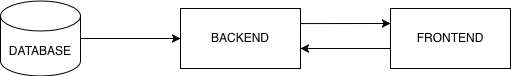

The diagram above was exported from draw.io. Its source (the exported page's mxGraphModel, read from the mxfile embedded in the PNG):
<mxGraphModel dx="883" dy="634" grid="1" gridSize="10" guides="1" tooltips="1" connect="1" arrows="1" fold="1" page="1" pageScale="1" pageWidth="850" pageHeight="1100" background="none" math="0" shadow="0">
  <root>
    <mxCell id="0" />
    <mxCell id="1" parent="0" />
    <mxCell id="Mq67bOXMYS4Tr1TtCjRr-7" edge="1" parent="1" source="Mq67bOXMYS4Tr1TtCjRr-1" style="edgeStyle=orthogonalEdgeStyle;rounded=0;orthogonalLoop=1;jettySize=auto;html=1;entryX=0;entryY=0.25;entryDx=0;entryDy=0;" target="Mq67bOXMYS4Tr1TtCjRr-2">
      <mxGeometry relative="1" as="geometry">
        <Array as="points">
          <mxPoint x="460" y="225" />
          <mxPoint x="460" y="225" />
        </Array>
      </mxGeometry>
    </mxCell>
    <mxCell id="Mq67bOXMYS4Tr1TtCjRr-1" parent="1" style="rounded=0;whiteSpace=wrap;html=1;" value="BACKEND" vertex="1">
      <mxGeometry height="60" width="120" x="320" y="210" as="geometry" />
    </mxCell>
    <mxCell id="Mq67bOXMYS4Tr1TtCjRr-8" edge="1" parent="1" source="Mq67bOXMYS4Tr1TtCjRr-2" style="edgeStyle=orthogonalEdgeStyle;rounded=0;orthogonalLoop=1;jettySize=auto;html=1;" target="Mq67bOXMYS4Tr1TtCjRr-1" value="">
      <mxGeometry relative="1" as="geometry">
        <Array as="points">
          <mxPoint x="490" y="250" />
          <mxPoint x="490" y="250" />
        </Array>
      </mxGeometry>
    </mxCell>
    <mxCell id="Mq67bOXMYS4Tr1TtCjRr-2" parent="1" style="rounded=0;whiteSpace=wrap;html=1;" value="FRONTEND" vertex="1">
      <mxGeometry height="60" width="120" x="530" y="210" as="geometry" />
    </mxCell>
    <mxCell id="Mq67bOXMYS4Tr1TtCjRr-6" edge="1" parent="1" source="Mq67bOXMYS4Tr1TtCjRr-4" style="edgeStyle=orthogonalEdgeStyle;rounded=0;orthogonalLoop=1;jettySize=auto;html=1;" target="Mq67bOXMYS4Tr1TtCjRr-1" value="">
      <mxGeometry relative="1" as="geometry" />
    </mxCell>
    <mxCell id="Mq67bOXMYS4Tr1TtCjRr-4" parent="1" style="shape=cylinder3;whiteSpace=wrap;html=1;boundedLbl=1;backgroundOutline=1;size=15;" value="&lt;div style=&quot;line-height: 160%;&quot;&gt;DATABASE&lt;/div&gt;" vertex="1">
      <mxGeometry height="75" width="80" x="140" y="202.5" as="geometry" />
    </mxCell>
  </root>
</mxGraphModel>